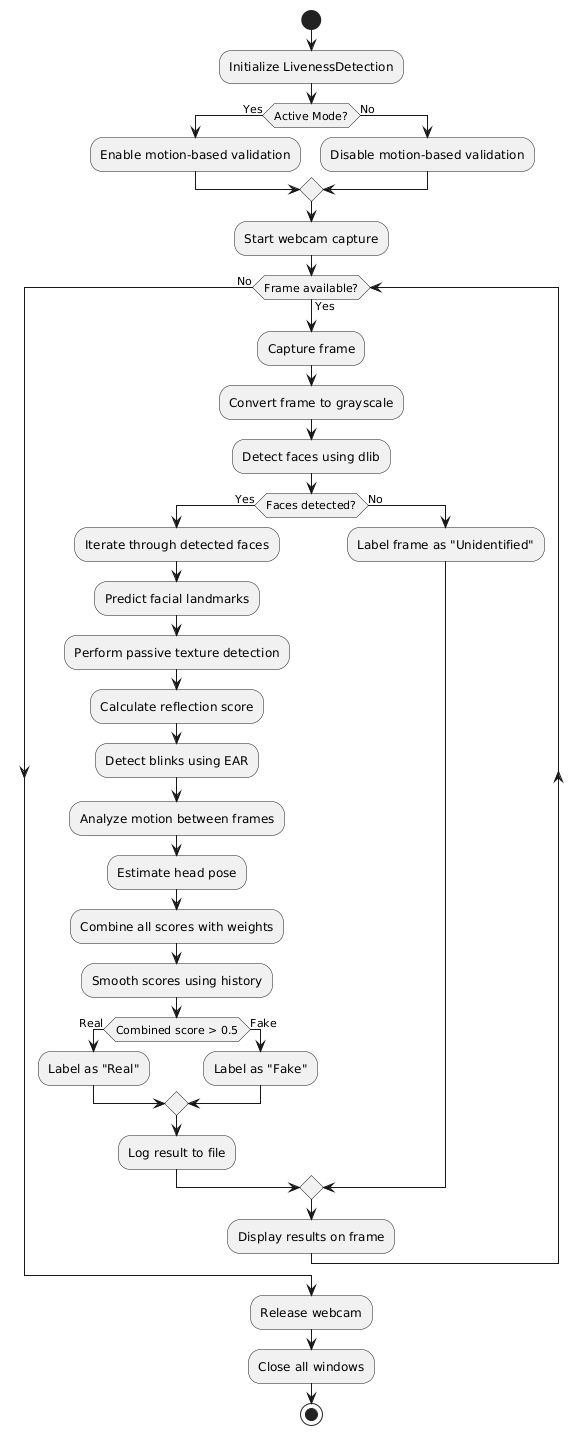

The diagram above was rendered by PlantUML. Its source (embedded in the PNG):
@startuml
start

:Initialize LivenessDetection;
if (Active Mode?) then (Yes)
    :Enable motion-based validation;
else (No)
    :Disable motion-based validation;
endif

:Start webcam capture;
while (Frame available?) is (Yes)
    :Capture frame;
    :Convert frame to grayscale;
    :Detect faces using dlib;
    if (Faces detected?) then (Yes)
        :Iterate through detected faces;
        :Predict facial landmarks;

        :Perform passive texture detection;
        :Calculate reflection score;
        :Detect blinks using EAR;
        :Analyze motion between frames;
        :Estimate head pose;

        :Combine all scores with weights;
        :Smooth scores using history;
        if (Combined score > 0.5) then (Real)
            :Label as "Real";
        else (Fake)
            :Label as "Fake";
        endif
        :Log result to file;
    else (No)
        :Label frame as "Unidentified";
    endif
    :Display results on frame;
endwhile (No)

:Release webcam;
:Close all windows;
stop
@enduml